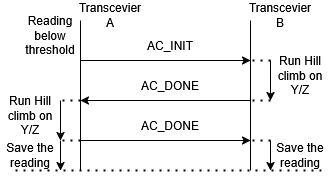

The diagram above was exported from draw.io. Its source (the exported page's mxGraphModel, read from the mxfile embedded in the PNG):
<mxGraphModel dx="865" dy="465" grid="1" gridSize="10" guides="1" tooltips="1" connect="1" arrows="1" fold="1" page="1" pageScale="1" pageWidth="827" pageHeight="1169" math="0" shadow="0">
  <root>
    <mxCell id="0" />
    <mxCell id="1" parent="0" />
    <mxCell id="4hqjGQfzUCc69xM06ggI-1" edge="1" parent="1" style="endArrow=none;html=1;rounded=0;" value="">
      <mxGeometry height="50" relative="1" width="50" as="geometry">
        <mxPoint x="280" y="250" as="sourcePoint" />
        <mxPoint x="280" y="100" as="targetPoint" />
      </mxGeometry>
    </mxCell>
    <mxCell id="4hqjGQfzUCc69xM06ggI-2" edge="1" parent="1" style="endArrow=none;html=1;rounded=0;" value="">
      <mxGeometry height="50" relative="1" width="50" as="geometry">
        <mxPoint x="450" y="250" as="sourcePoint" />
        <mxPoint x="450" y="100" as="targetPoint" />
      </mxGeometry>
    </mxCell>
    <mxCell id="4hqjGQfzUCc69xM06ggI-3" edge="1" parent="1" style="endArrow=classic;html=1;rounded=0;" value="">
      <mxGeometry height="50" relative="1" width="50" as="geometry">
        <mxPoint x="280" y="140" as="sourcePoint" />
        <mxPoint x="450" y="140" as="targetPoint" />
      </mxGeometry>
    </mxCell>
    <mxCell id="4hqjGQfzUCc69xM06ggI-4" parent="1" style="text;html=1;whiteSpace=wrap;strokeColor=none;fillColor=none;align=center;verticalAlign=middle;rounded=0;" value="&lt;div&gt;Transcevier&lt;/div&gt;&lt;div&gt;A&lt;/div&gt;" vertex="1">
      <mxGeometry height="30" width="60" x="280" y="80" as="geometry" />
    </mxCell>
    <mxCell id="4hqjGQfzUCc69xM06ggI-5" parent="1" style="text;html=1;whiteSpace=wrap;strokeColor=none;fillColor=none;align=center;verticalAlign=middle;rounded=0;" value="&lt;div&gt;Transcevier&lt;/div&gt;&lt;div&gt;B&lt;/div&gt;" vertex="1">
      <mxGeometry height="30" width="60" x="450" y="80" as="geometry" />
    </mxCell>
    <mxCell id="4hqjGQfzUCc69xM06ggI-6" parent="1" style="text;html=1;whiteSpace=wrap;strokeColor=none;fillColor=none;align=center;verticalAlign=middle;rounded=0;" value="AC_INIT" vertex="1">
      <mxGeometry height="30" width="60" x="340" y="110" as="geometry" />
    </mxCell>
    <mxCell id="4hqjGQfzUCc69xM06ggI-8" edge="1" parent="1" style="endArrow=classic;html=1;rounded=0;" value="">
      <mxGeometry height="50" relative="1" width="50" as="geometry">
        <mxPoint x="470" y="140" as="sourcePoint" />
        <mxPoint x="470" y="180" as="targetPoint" />
      </mxGeometry>
    </mxCell>
    <mxCell id="4hqjGQfzUCc69xM06ggI-9" edge="1" parent="1" style="endArrow=classic;html=1;rounded=0;" value="">
      <mxGeometry height="50" relative="1" width="50" as="geometry">
        <mxPoint x="450" y="180" as="sourcePoint" />
        <mxPoint x="280" y="180" as="targetPoint" />
      </mxGeometry>
    </mxCell>
    <mxCell id="4hqjGQfzUCc69xM06ggI-10" parent="1" style="text;html=1;whiteSpace=wrap;strokeColor=none;fillColor=none;align=center;verticalAlign=middle;rounded=0;" value="AC_DONE" vertex="1">
      <mxGeometry height="30" width="60" x="340" y="150" as="geometry" />
    </mxCell>
    <mxCell id="4hqjGQfzUCc69xM06ggI-11" edge="1" parent="1" style="endArrow=classic;html=1;rounded=0;" value="">
      <mxGeometry height="50" relative="1" width="50" as="geometry">
        <mxPoint x="260" y="180" as="sourcePoint" />
        <mxPoint x="260" y="220" as="targetPoint" />
      </mxGeometry>
    </mxCell>
    <mxCell id="4hqjGQfzUCc69xM06ggI-12" edge="1" parent="1" style="endArrow=none;dashed=1;html=1;dashPattern=1 3;strokeWidth=2;rounded=0;" value="">
      <mxGeometry height="50" relative="1" width="50" as="geometry">
        <mxPoint x="470" y="140" as="sourcePoint" />
        <mxPoint x="450" y="140" as="targetPoint" />
      </mxGeometry>
    </mxCell>
    <mxCell id="4hqjGQfzUCc69xM06ggI-13" edge="1" parent="1" style="endArrow=none;dashed=1;html=1;dashPattern=1 3;strokeWidth=2;rounded=0;" value="">
      <mxGeometry height="50" relative="1" width="50" as="geometry">
        <mxPoint x="470" y="180" as="sourcePoint" />
        <mxPoint x="450" y="180" as="targetPoint" />
      </mxGeometry>
    </mxCell>
    <mxCell id="4hqjGQfzUCc69xM06ggI-14" edge="1" parent="1" style="endArrow=none;dashed=1;html=1;dashPattern=1 3;strokeWidth=2;rounded=0;" value="">
      <mxGeometry height="50" relative="1" width="50" as="geometry">
        <mxPoint x="280" y="180" as="sourcePoint" />
        <mxPoint x="260" y="180" as="targetPoint" />
      </mxGeometry>
    </mxCell>
    <mxCell id="4hqjGQfzUCc69xM06ggI-15" edge="1" parent="1" style="endArrow=none;dashed=1;html=1;dashPattern=1 3;strokeWidth=2;rounded=0;" value="">
      <mxGeometry height="50" relative="1" width="50" as="geometry">
        <mxPoint x="280" y="220" as="sourcePoint" />
        <mxPoint x="260" y="220" as="targetPoint" />
      </mxGeometry>
    </mxCell>
    <mxCell id="4hqjGQfzUCc69xM06ggI-16" edge="1" parent="1" style="endArrow=classic;html=1;rounded=0;" value="">
      <mxGeometry height="50" relative="1" width="50" as="geometry">
        <mxPoint x="280" y="220" as="sourcePoint" />
        <mxPoint x="450" y="220" as="targetPoint" />
      </mxGeometry>
    </mxCell>
    <mxCell id="4hqjGQfzUCc69xM06ggI-17" parent="1" style="text;html=1;whiteSpace=wrap;strokeColor=none;fillColor=none;align=center;verticalAlign=middle;rounded=0;" value="AC_DONE" vertex="1">
      <mxGeometry height="30" width="60" x="340" y="190" as="geometry" />
    </mxCell>
    <mxCell id="4hqjGQfzUCc69xM06ggI-18" edge="1" parent="1" style="endArrow=classic;html=1;rounded=0;" value="">
      <mxGeometry height="50" relative="1" width="50" as="geometry">
        <mxPoint x="260" y="220" as="sourcePoint" />
        <mxPoint x="260" y="250" as="targetPoint" />
      </mxGeometry>
    </mxCell>
    <mxCell id="4hqjGQfzUCc69xM06ggI-19" edge="1" parent="1" style="endArrow=classic;html=1;rounded=0;" value="">
      <mxGeometry height="50" relative="1" width="50" as="geometry">
        <mxPoint x="470" y="220" as="sourcePoint" />
        <mxPoint x="470" y="250" as="targetPoint" />
      </mxGeometry>
    </mxCell>
    <mxCell id="4hqjGQfzUCc69xM06ggI-20" edge="1" parent="1" style="endArrow=none;dashed=1;html=1;dashPattern=1 3;strokeWidth=2;rounded=0;" value="">
      <mxGeometry height="50" relative="1" width="50" as="geometry">
        <mxPoint x="470" y="220" as="sourcePoint" />
        <mxPoint x="450" y="220" as="targetPoint" />
      </mxGeometry>
    </mxCell>
    <mxCell id="4hqjGQfzUCc69xM06ggI-21" parent="1" style="text;html=1;whiteSpace=wrap;strokeColor=none;fillColor=none;align=center;verticalAlign=middle;rounded=0;" value="Run Hill climb on Y/Z" vertex="1">
      <mxGeometry height="30" width="60" x="470" y="140" as="geometry" />
    </mxCell>
    <mxCell id="4hqjGQfzUCc69xM06ggI-22" parent="1" style="text;html=1;whiteSpace=wrap;strokeColor=none;fillColor=none;align=center;verticalAlign=middle;rounded=0;" value="Run Hill climb on Y/Z" vertex="1">
      <mxGeometry height="30" width="60" x="200" y="180" as="geometry" />
    </mxCell>
    <mxCell id="4hqjGQfzUCc69xM06ggI-23" parent="1" style="text;html=1;whiteSpace=wrap;strokeColor=none;fillColor=none;align=center;verticalAlign=middle;rounded=0;" value="Save the reading" vertex="1">
      <mxGeometry height="30" width="60" x="470" y="220" as="geometry" />
    </mxCell>
    <mxCell id="4hqjGQfzUCc69xM06ggI-24" parent="1" style="text;html=1;whiteSpace=wrap;strokeColor=none;fillColor=none;align=center;verticalAlign=middle;rounded=0;" value="Save the reading" vertex="1">
      <mxGeometry height="30" width="60" x="200" y="220" as="geometry" />
    </mxCell>
    <mxCell id="4hqjGQfzUCc69xM06ggI-25" parent="1" style="text;html=1;whiteSpace=wrap;strokeColor=none;fillColor=none;align=center;verticalAlign=middle;rounded=0;" value="Reading below threshold" vertex="1">
      <mxGeometry height="30" width="60" x="220" y="100" as="geometry" />
    </mxCell>
    <mxCell id="4hqjGQfzUCc69xM06ggI-27" edge="1" parent="1" source="4hqjGQfzUCc69xM06ggI-24" style="endArrow=none;dashed=1;html=1;dashPattern=1 3;strokeWidth=2;rounded=0;entryX=0.848;entryY=0.999;entryDx=0;entryDy=0;entryPerimeter=0;exitX=0.25;exitY=1;exitDx=0;exitDy=0;" target="4hqjGQfzUCc69xM06ggI-23" value="">
      <mxGeometry height="50" relative="1" width="50" as="geometry">
        <mxPoint x="260" y="250" as="sourcePoint" />
        <mxPoint x="310" y="200" as="targetPoint" />
      </mxGeometry>
    </mxCell>
  </root>
</mxGraphModel>